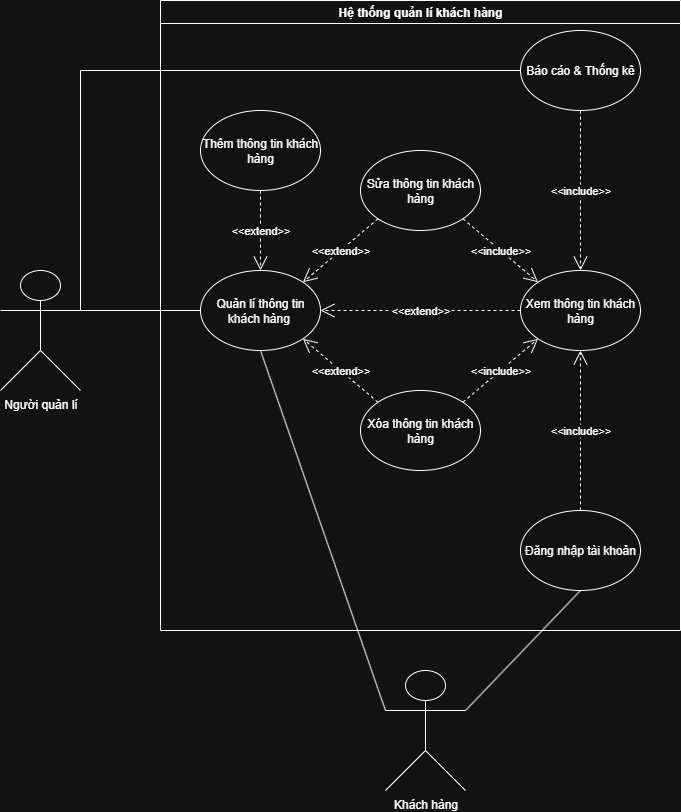

The diagram above was exported from draw.io. Its source (the exported page's mxGraphModel, read from the mxfile embedded in the PNG):
<mxGraphModel dx="882" dy="472" grid="1" gridSize="10" guides="1" tooltips="1" connect="1" arrows="1" fold="1" page="1" pageScale="1" pageWidth="850" pageHeight="1100" math="0" shadow="0">
  <root>
    <mxCell id="0" />
    <mxCell id="1" parent="0" />
    <mxCell id="4teJeI68pncz17gyXKFk-1" value="Hệ thống quản lí khách hàng" style="swimlane;whiteSpace=wrap;html=1;" parent="1" vertex="1">
      <mxGeometry x="160" y="130" width="520" height="630" as="geometry" />
    </mxCell>
    <mxCell id="4teJeI68pncz17gyXKFk-3" value="Sửa thông tin khách hàng" style="ellipse;whiteSpace=wrap;html=1;" parent="4teJeI68pncz17gyXKFk-1" vertex="1">
      <mxGeometry x="200" y="150" width="120" height="80" as="geometry" />
    </mxCell>
    <mxCell id="4teJeI68pncz17gyXKFk-4" value="Xem thông tin khách hàng" style="ellipse;whiteSpace=wrap;html=1;" parent="4teJeI68pncz17gyXKFk-1" vertex="1">
      <mxGeometry x="360" y="270" width="120" height="80" as="geometry" />
    </mxCell>
    <mxCell id="4teJeI68pncz17gyXKFk-5" value="&amp;lt;&amp;lt;include&amp;gt;&amp;gt;" style="endArrow=open;endSize=12;dashed=1;html=1;rounded=0;exitX=1;exitY=1;exitDx=0;exitDy=0;entryX=0;entryY=0;entryDx=0;entryDy=0;" parent="4teJeI68pncz17gyXKFk-1" source="4teJeI68pncz17gyXKFk-3" target="4teJeI68pncz17gyXKFk-4" edge="1">
      <mxGeometry width="160" relative="1" as="geometry">
        <mxPoint x="148" y="432" as="sourcePoint" />
        <mxPoint x="70" y="290" as="targetPoint" />
      </mxGeometry>
    </mxCell>
    <mxCell id="4teJeI68pncz17gyXKFk-6" value="Quản lí thông tin khách hàng&amp;nbsp;" style="ellipse;whiteSpace=wrap;html=1;" parent="4teJeI68pncz17gyXKFk-1" vertex="1">
      <mxGeometry x="40" y="270" width="120" height="80" as="geometry" />
    </mxCell>
    <mxCell id="4teJeI68pncz17gyXKFk-7" value="&amp;lt;&amp;lt;extend&amp;gt;&amp;gt;" style="endArrow=open;endSize=12;dashed=1;html=1;rounded=0;entryX=1;entryY=0.5;entryDx=0;entryDy=0;exitX=0;exitY=0.5;exitDx=0;exitDy=0;" parent="4teJeI68pncz17gyXKFk-1" source="4teJeI68pncz17gyXKFk-4" target="4teJeI68pncz17gyXKFk-6" edge="1">
      <mxGeometry width="160" relative="1" as="geometry">
        <mxPoint x="70" y="330" as="sourcePoint" />
        <mxPoint x="150" y="400" as="targetPoint" />
      </mxGeometry>
    </mxCell>
    <mxCell id="4teJeI68pncz17gyXKFk-8" value="&amp;lt;&amp;lt;extend&amp;gt;&amp;gt;" style="endArrow=open;endSize=12;dashed=1;html=1;rounded=0;exitX=0;exitY=1;exitDx=0;exitDy=0;entryX=1;entryY=0;entryDx=0;entryDy=0;" parent="4teJeI68pncz17gyXKFk-1" source="4teJeI68pncz17gyXKFk-3" target="4teJeI68pncz17gyXKFk-6" edge="1">
      <mxGeometry width="160" relative="1" as="geometry">
        <mxPoint x="90" y="360" as="sourcePoint" />
        <mxPoint x="70" y="170" as="targetPoint" />
      </mxGeometry>
    </mxCell>
    <mxCell id="4teJeI68pncz17gyXKFk-10" value="Báo cáo &amp;amp; Thống kê" style="ellipse;whiteSpace=wrap;html=1;" parent="4teJeI68pncz17gyXKFk-1" vertex="1">
      <mxGeometry x="360" y="30" width="120" height="80" as="geometry" />
    </mxCell>
    <mxCell id="4teJeI68pncz17gyXKFk-11" value="&amp;lt;&amp;lt;include&amp;gt;&amp;gt;" style="endArrow=open;endSize=12;dashed=1;html=1;rounded=0;exitX=0.5;exitY=1;exitDx=0;exitDy=0;entryX=0.5;entryY=0;entryDx=0;entryDy=0;" parent="4teJeI68pncz17gyXKFk-1" source="4teJeI68pncz17gyXKFk-10" target="4teJeI68pncz17gyXKFk-4" edge="1">
      <mxGeometry width="160" relative="1" as="geometry">
        <mxPoint x="210" y="210" as="sourcePoint" />
        <mxPoint x="112" y="262" as="targetPoint" />
      </mxGeometry>
    </mxCell>
    <mxCell id="1C0Zh1506XER7-cbyxSz-1" value="Đăng nhập tài khoản" style="ellipse;whiteSpace=wrap;html=1;" parent="4teJeI68pncz17gyXKFk-1" vertex="1">
      <mxGeometry x="360" y="510" width="120" height="80" as="geometry" />
    </mxCell>
    <mxCell id="1C0Zh1506XER7-cbyxSz-3" value="&amp;lt;&amp;lt;include&amp;gt;&amp;gt;" style="endArrow=open;endSize=12;dashed=1;html=1;rounded=0;exitX=0.5;exitY=0;exitDx=0;exitDy=0;entryX=0.5;entryY=1;entryDx=0;entryDy=0;" parent="4teJeI68pncz17gyXKFk-1" source="1C0Zh1506XER7-cbyxSz-1" target="4teJeI68pncz17gyXKFk-4" edge="1">
      <mxGeometry width="160" relative="1" as="geometry">
        <mxPoint x="-10" y="410" as="sourcePoint" />
        <mxPoint x="28" y="308" as="targetPoint" />
      </mxGeometry>
    </mxCell>
    <mxCell id="1C0Zh1506XER7-cbyxSz-4" value="Xóa thông tin khách hàng" style="ellipse;whiteSpace=wrap;html=1;" parent="4teJeI68pncz17gyXKFk-1" vertex="1">
      <mxGeometry x="200" y="390" width="120" height="80" as="geometry" />
    </mxCell>
    <mxCell id="1C0Zh1506XER7-cbyxSz-5" value="&amp;lt;&amp;lt;extend&amp;gt;&amp;gt;" style="endArrow=open;endSize=12;dashed=1;html=1;rounded=0;exitX=0;exitY=0;exitDx=0;exitDy=0;entryX=1;entryY=1;entryDx=0;entryDy=0;" parent="4teJeI68pncz17gyXKFk-1" source="1C0Zh1506XER7-cbyxSz-4" target="4teJeI68pncz17gyXKFk-6" edge="1">
      <mxGeometry width="160" relative="1" as="geometry">
        <mxPoint x="310" y="160" as="sourcePoint" />
        <mxPoint x="350" y="520" as="targetPoint" />
      </mxGeometry>
    </mxCell>
    <mxCell id="1C0Zh1506XER7-cbyxSz-7" value="&amp;lt;&amp;lt;include&amp;gt;&amp;gt;" style="endArrow=open;endSize=12;dashed=1;html=1;rounded=0;exitX=1;exitY=0;exitDx=0;exitDy=0;entryX=0;entryY=1;entryDx=0;entryDy=0;" parent="4teJeI68pncz17gyXKFk-1" source="1C0Zh1506XER7-cbyxSz-4" target="4teJeI68pncz17gyXKFk-4" edge="1">
      <mxGeometry width="160" relative="1" as="geometry">
        <mxPoint x="250" y="120" as="sourcePoint" />
        <mxPoint x="50" y="120" as="targetPoint" />
      </mxGeometry>
    </mxCell>
    <mxCell id="4teJeI68pncz17gyXKFk-2" value="Thêm thông tin khách hàng" style="ellipse;whiteSpace=wrap;html=1;" parent="4teJeI68pncz17gyXKFk-1" vertex="1">
      <mxGeometry x="40" y="110" width="120" height="80" as="geometry" />
    </mxCell>
    <mxCell id="4teJeI68pncz17gyXKFk-9" value="&amp;lt;&amp;lt;extend&amp;gt;&amp;gt;" style="endArrow=open;endSize=12;dashed=1;html=1;rounded=0;exitX=0.5;exitY=1;exitDx=0;exitDy=0;entryX=0.5;entryY=0;entryDx=0;entryDy=0;" parent="4teJeI68pncz17gyXKFk-1" source="4teJeI68pncz17gyXKFk-2" target="4teJeI68pncz17gyXKFk-6" edge="1">
      <mxGeometry width="160" relative="1" as="geometry">
        <mxPoint x="348" y="322" as="sourcePoint" />
        <mxPoint x="100" y="270" as="targetPoint" />
      </mxGeometry>
    </mxCell>
    <mxCell id="4teJeI68pncz17gyXKFk-12" value="Khách hàng" style="shape=umlActor;verticalLabelPosition=bottom;verticalAlign=top;html=1;outlineConnect=0;" parent="1" vertex="1">
      <mxGeometry x="385" y="800" width="80" height="120" as="geometry" />
    </mxCell>
    <mxCell id="4teJeI68pncz17gyXKFk-13" value="Người q&lt;span style=&quot;background-color: transparent; color: light-dark(rgb(0, 0, 0), rgb(255, 255, 255));&quot;&gt;uản lí&lt;/span&gt;" style="shape=umlActor;verticalLabelPosition=bottom;verticalAlign=top;html=1;outlineConnect=0;" parent="1" vertex="1">
      <mxGeometry y="400" width="80" height="120" as="geometry" />
    </mxCell>
    <mxCell id="1C0Zh1506XER7-cbyxSz-8" value="" style="endArrow=none;html=1;rounded=0;exitX=1;exitY=0.3333333333333333;exitDx=0;exitDy=0;exitPerimeter=0;entryX=0;entryY=0.5;entryDx=0;entryDy=0;" parent="1" source="4teJeI68pncz17gyXKFk-13" target="4teJeI68pncz17gyXKFk-6" edge="1">
      <mxGeometry width="50" height="50" relative="1" as="geometry">
        <mxPoint x="460" y="500" as="sourcePoint" />
        <mxPoint x="510" y="450" as="targetPoint" />
      </mxGeometry>
    </mxCell>
    <mxCell id="1C0Zh1506XER7-cbyxSz-9" value="" style="endArrow=none;html=1;rounded=0;exitX=1;exitY=0.3333333333333333;exitDx=0;exitDy=0;exitPerimeter=0;entryX=0;entryY=0.5;entryDx=0;entryDy=0;" parent="1" source="4teJeI68pncz17gyXKFk-13" target="4teJeI68pncz17gyXKFk-10" edge="1">
      <mxGeometry width="50" height="50" relative="1" as="geometry">
        <mxPoint x="460" y="500" as="sourcePoint" />
        <mxPoint x="510" y="450" as="targetPoint" />
        <Array as="points">
          <mxPoint x="80" y="200" />
        </Array>
      </mxGeometry>
    </mxCell>
    <mxCell id="1C0Zh1506XER7-cbyxSz-10" value="" style="endArrow=none;html=1;rounded=0;exitX=1;exitY=0.3333333333333333;exitDx=0;exitDy=0;exitPerimeter=0;entryX=0.5;entryY=1;entryDx=0;entryDy=0;" parent="1" source="4teJeI68pncz17gyXKFk-12" target="1C0Zh1506XER7-cbyxSz-1" edge="1">
      <mxGeometry width="50" height="50" relative="1" as="geometry">
        <mxPoint x="440" y="550" as="sourcePoint" />
        <mxPoint x="490" y="500" as="targetPoint" />
      </mxGeometry>
    </mxCell>
    <mxCell id="1C0Zh1506XER7-cbyxSz-11" value="" style="endArrow=none;html=1;rounded=0;exitX=0;exitY=0.3333333333333333;exitDx=0;exitDy=0;exitPerimeter=0;entryX=0.5;entryY=1;entryDx=0;entryDy=0;" parent="1" source="4teJeI68pncz17gyXKFk-12" target="4teJeI68pncz17gyXKFk-6" edge="1">
      <mxGeometry width="50" height="50" relative="1" as="geometry">
        <mxPoint x="475" y="850" as="sourcePoint" />
        <mxPoint x="590" y="730" as="targetPoint" />
      </mxGeometry>
    </mxCell>
  </root>
</mxGraphModel>